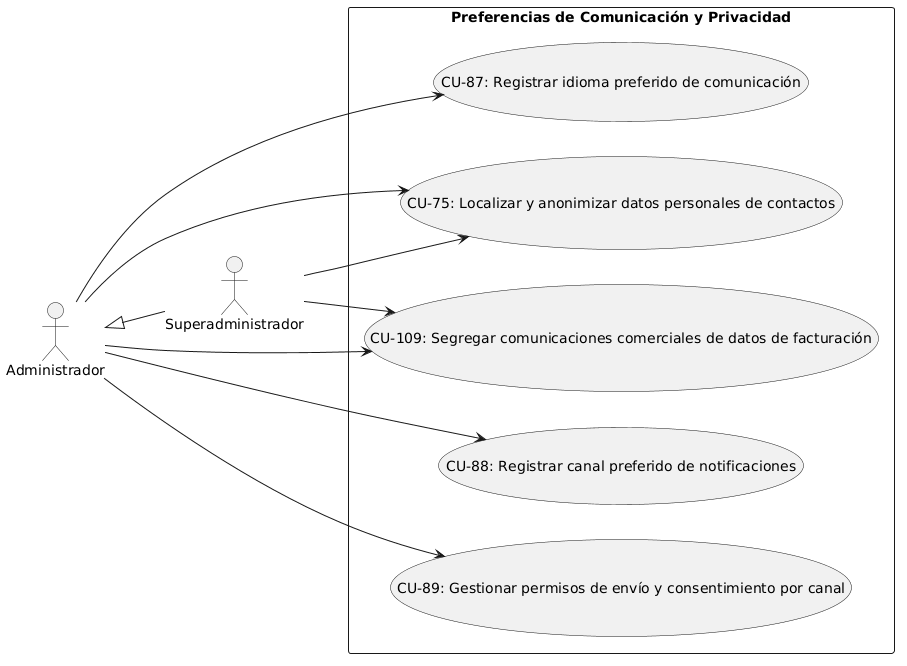

The diagram above was rendered by PlantUML. Its source (embedded in the PNG):
@startuml
left to right direction
skinparam packageStyle rectangle
skinparam shadowing false

actor "Administrador" as Admin
actor "Superadministrador" as SuperAdmin

SuperAdmin -up-|> Admin

package "Preferencias de Comunicación y Privacidad" {
  usecase "CU-75: Localizar y anonimizar datos personales de contactos" as CU_75
  usecase "CU-87: Registrar idioma preferido de comunicación" as CU_87
  usecase "CU-88: Registrar canal preferido de notificaciones" as CU_88
  usecase "CU-89: Gestionar permisos de envío y consentimiento por canal" as CU_89
  usecase "CU-109: Segregar comunicaciones comerciales de datos de facturación" as CU_109
}

' Relaciones de Administrador
Admin --> CU_75
Admin --> CU_87
Admin --> CU_88
Admin --> CU_89
Admin --> CU_109

' Relaciones de Superadministrador
SuperAdmin --> CU_75
SuperAdmin --> CU_109
@enduml